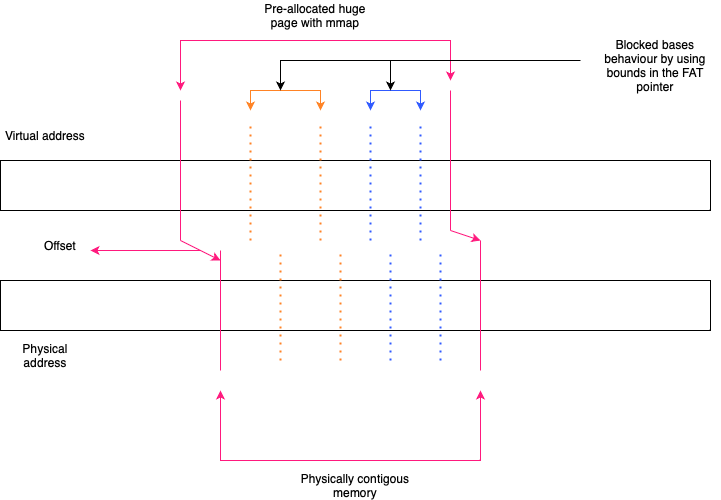

The diagram above was exported from draw.io. Its source (the exported page's mxGraphModel, read from the mxfile embedded in the PNG):
<mxGraphModel dx="474" dy="650" grid="1" gridSize="10" guides="1" tooltips="1" connect="1" arrows="1" fold="1" page="1" pageScale="1" pageWidth="827" pageHeight="1169" math="0" shadow="0">
  <root>
    <mxCell id="0" />
    <mxCell id="1" parent="0" />
    <mxCell id="RUIxxFazN7NTO4uTcuU1-1" value="" style="rounded=0;whiteSpace=wrap;html=1;" vertex="1" parent="1">
      <mxGeometry x="80" y="280" width="710" height="50" as="geometry" />
    </mxCell>
    <mxCell id="RUIxxFazN7NTO4uTcuU1-2" value="" style="rounded=0;whiteSpace=wrap;html=1;" vertex="1" parent="1">
      <mxGeometry x="80" y="400" width="710" height="50" as="geometry" />
    </mxCell>
    <mxCell id="RUIxxFazN7NTO4uTcuU1-3" value="" style="endArrow=none;html=1;rounded=0;strokeColor=#FF197D;" edge="1" parent="1">
      <mxGeometry width="50" height="50" relative="1" as="geometry">
        <mxPoint x="260" y="360" as="sourcePoint" />
        <mxPoint x="260" y="220" as="targetPoint" />
      </mxGeometry>
    </mxCell>
    <mxCell id="RUIxxFazN7NTO4uTcuU1-4" value="" style="endArrow=none;html=1;rounded=0;strokeColor=#FF197D;" edge="1" parent="1">
      <mxGeometry width="50" height="50" relative="1" as="geometry">
        <mxPoint x="530" y="350" as="sourcePoint" />
        <mxPoint x="530" y="210" as="targetPoint" />
      </mxGeometry>
    </mxCell>
    <mxCell id="RUIxxFazN7NTO4uTcuU1-5" value="" style="endArrow=none;html=1;rounded=0;strokeColor=#FF197D;" edge="1" parent="1">
      <mxGeometry width="50" height="50" relative="1" as="geometry">
        <mxPoint x="300" y="490" as="sourcePoint" />
        <mxPoint x="300" y="370" as="targetPoint" />
      </mxGeometry>
    </mxCell>
    <mxCell id="RUIxxFazN7NTO4uTcuU1-6" value="" style="endArrow=none;html=1;rounded=0;strokeColor=#FF197D;" edge="1" parent="1">
      <mxGeometry width="50" height="50" relative="1" as="geometry">
        <mxPoint x="560" y="490" as="sourcePoint" />
        <mxPoint x="560" y="360" as="targetPoint" />
      </mxGeometry>
    </mxCell>
    <mxCell id="RUIxxFazN7NTO4uTcuU1-7" value="" style="endArrow=none;dashed=1;html=1;dashPattern=1 3;strokeWidth=2;rounded=0;strokeColor=#FF8324;" edge="1" parent="1">
      <mxGeometry width="50" height="50" relative="1" as="geometry">
        <mxPoint x="330" y="360" as="sourcePoint" />
        <mxPoint x="330" y="240" as="targetPoint" />
      </mxGeometry>
    </mxCell>
    <mxCell id="RUIxxFazN7NTO4uTcuU1-8" value="" style="endArrow=none;dashed=1;html=1;dashPattern=1 3;strokeWidth=2;rounded=0;strokeColor=#FF8324;" edge="1" parent="1">
      <mxGeometry width="50" height="50" relative="1" as="geometry">
        <mxPoint x="400" y="360" as="sourcePoint" />
        <mxPoint x="400" y="240" as="targetPoint" />
      </mxGeometry>
    </mxCell>
    <mxCell id="RUIxxFazN7NTO4uTcuU1-9" value="" style="endArrow=none;dashed=1;html=1;dashPattern=1 3;strokeWidth=2;rounded=0;strokeColor=#305AFF;" edge="1" parent="1">
      <mxGeometry width="50" height="50" relative="1" as="geometry">
        <mxPoint x="450" y="360" as="sourcePoint" />
        <mxPoint x="450" y="240" as="targetPoint" />
      </mxGeometry>
    </mxCell>
    <mxCell id="RUIxxFazN7NTO4uTcuU1-10" value="" style="endArrow=none;dashed=1;html=1;dashPattern=1 3;strokeWidth=2;rounded=0;strokeColor=#305AFF;" edge="1" parent="1">
      <mxGeometry width="50" height="50" relative="1" as="geometry">
        <mxPoint x="500" y="360" as="sourcePoint" />
        <mxPoint x="500" y="240" as="targetPoint" />
      </mxGeometry>
    </mxCell>
    <mxCell id="RUIxxFazN7NTO4uTcuU1-11" value="" style="endArrow=none;dashed=1;html=1;dashPattern=1 3;strokeWidth=2;rounded=0;strokeColor=#FF8324;" edge="1" parent="1">
      <mxGeometry width="50" height="50" relative="1" as="geometry">
        <mxPoint x="360" y="480" as="sourcePoint" />
        <mxPoint x="360" y="370" as="targetPoint" />
        <Array as="points">
          <mxPoint x="360" y="440" />
        </Array>
      </mxGeometry>
    </mxCell>
    <mxCell id="RUIxxFazN7NTO4uTcuU1-12" value="" style="endArrow=none;dashed=1;html=1;dashPattern=1 3;strokeWidth=2;rounded=0;strokeColor=#FF8324;" edge="1" parent="1">
      <mxGeometry width="50" height="50" relative="1" as="geometry">
        <mxPoint x="420" y="480" as="sourcePoint" />
        <mxPoint x="420" y="370" as="targetPoint" />
      </mxGeometry>
    </mxCell>
    <mxCell id="RUIxxFazN7NTO4uTcuU1-13" value="" style="endArrow=none;dashed=1;html=1;dashPattern=1 3;strokeWidth=2;rounded=0;strokeColor=#305AFF;" edge="1" parent="1">
      <mxGeometry width="50" height="50" relative="1" as="geometry">
        <mxPoint x="470" y="480" as="sourcePoint" />
        <mxPoint x="470" y="370" as="targetPoint" />
      </mxGeometry>
    </mxCell>
    <mxCell id="RUIxxFazN7NTO4uTcuU1-14" value="" style="endArrow=none;dashed=1;html=1;dashPattern=1 3;strokeWidth=2;rounded=0;strokeColor=#305AFF;" edge="1" parent="1">
      <mxGeometry width="50" height="50" relative="1" as="geometry">
        <mxPoint x="520" y="480" as="sourcePoint" />
        <mxPoint x="520" y="370" as="targetPoint" />
      </mxGeometry>
    </mxCell>
    <mxCell id="RUIxxFazN7NTO4uTcuU1-15" value="Virtual address" style="text;html=1;align=center;verticalAlign=middle;whiteSpace=wrap;rounded=0;" vertex="1" parent="1">
      <mxGeometry x="80" y="240" width="90" height="30" as="geometry" />
    </mxCell>
    <mxCell id="RUIxxFazN7NTO4uTcuU1-16" value="Physical address" style="text;html=1;align=center;verticalAlign=middle;whiteSpace=wrap;rounded=0;" vertex="1" parent="1">
      <mxGeometry x="80" y="460" width="90" height="30" as="geometry" />
    </mxCell>
    <mxCell id="RUIxxFazN7NTO4uTcuU1-17" value="" style="endArrow=classic;startArrow=classic;html=1;rounded=0;strokeColor=#FF197D;" edge="1" parent="1">
      <mxGeometry width="50" height="50" relative="1" as="geometry">
        <mxPoint x="260" y="210" as="sourcePoint" />
        <mxPoint x="530" y="200" as="targetPoint" />
        <Array as="points">
          <mxPoint x="260" y="160" />
          <mxPoint x="410" y="160" />
          <mxPoint x="530" y="160" />
        </Array>
      </mxGeometry>
    </mxCell>
    <mxCell id="RUIxxFazN7NTO4uTcuU1-18" value="Pre-allocated huge page with mmap" style="text;html=1;align=center;verticalAlign=middle;whiteSpace=wrap;rounded=0;" vertex="1" parent="1">
      <mxGeometry x="330" y="120" width="130" height="30" as="geometry" />
    </mxCell>
    <mxCell id="RUIxxFazN7NTO4uTcuU1-19" value="" style="endArrow=classic;startArrow=classic;html=1;rounded=0;strokeColor=#FF8324;" edge="1" parent="1">
      <mxGeometry width="50" height="50" relative="1" as="geometry">
        <mxPoint x="330" y="230" as="sourcePoint" />
        <mxPoint x="400" y="230" as="targetPoint" />
        <Array as="points">
          <mxPoint x="330" y="210" />
          <mxPoint x="400" y="210" />
        </Array>
      </mxGeometry>
    </mxCell>
    <mxCell id="RUIxxFazN7NTO4uTcuU1-20" value="" style="endArrow=classic;startArrow=classic;html=1;rounded=0;strokeColor=#305AFF;" edge="1" parent="1">
      <mxGeometry width="50" height="50" relative="1" as="geometry">
        <mxPoint x="450" y="230" as="sourcePoint" />
        <mxPoint x="500" y="230" as="targetPoint" />
        <Array as="points">
          <mxPoint x="450" y="210" />
          <mxPoint x="500" y="210" />
        </Array>
      </mxGeometry>
    </mxCell>
    <mxCell id="RUIxxFazN7NTO4uTcuU1-21" value="" style="endArrow=classic;startArrow=classic;html=1;rounded=0;strokeColor=#FF197D;" edge="1" parent="1">
      <mxGeometry width="50" height="50" relative="1" as="geometry">
        <mxPoint x="300" y="510" as="sourcePoint" />
        <mxPoint x="560" y="510" as="targetPoint" />
        <Array as="points">
          <mxPoint x="300" y="580" />
          <mxPoint x="470" y="580" />
          <mxPoint x="560" y="580" />
        </Array>
      </mxGeometry>
    </mxCell>
    <mxCell id="RUIxxFazN7NTO4uTcuU1-22" value="Physically contigous memory" style="text;html=1;align=center;verticalAlign=middle;whiteSpace=wrap;rounded=0;" vertex="1" parent="1">
      <mxGeometry x="370" y="590" width="130" height="30" as="geometry" />
    </mxCell>
    <mxCell id="RUIxxFazN7NTO4uTcuU1-23" value="" style="endArrow=classic;html=1;rounded=0;" edge="1" parent="1">
      <mxGeometry width="50" height="50" relative="1" as="geometry">
        <mxPoint x="660" y="180" as="sourcePoint" />
        <mxPoint x="360" y="210" as="targetPoint" />
        <Array as="points">
          <mxPoint x="360" y="180" />
        </Array>
      </mxGeometry>
    </mxCell>
    <mxCell id="RUIxxFazN7NTO4uTcuU1-24" value="" style="endArrow=classic;html=1;rounded=0;" edge="1" parent="1">
      <mxGeometry width="50" height="50" relative="1" as="geometry">
        <mxPoint x="470" y="180" as="sourcePoint" />
        <mxPoint x="470" y="210" as="targetPoint" />
      </mxGeometry>
    </mxCell>
    <mxCell id="RUIxxFazN7NTO4uTcuU1-25" value="Blocked bases behaviour by using bounds in the FAT pointer" style="text;html=1;align=center;verticalAlign=middle;whiteSpace=wrap;rounded=0;" vertex="1" parent="1">
      <mxGeometry x="670" y="170" width="130" height="30" as="geometry" />
    </mxCell>
    <mxCell id="RUIxxFazN7NTO4uTcuU1-26" value="" style="endArrow=classic;html=1;rounded=0;strokeColor=#FF197D;" edge="1" parent="1">
      <mxGeometry width="50" height="50" relative="1" as="geometry">
        <mxPoint x="260" y="360" as="sourcePoint" />
        <mxPoint x="300" y="380" as="targetPoint" />
      </mxGeometry>
    </mxCell>
    <mxCell id="RUIxxFazN7NTO4uTcuU1-27" value="" style="endArrow=classic;html=1;rounded=0;strokeColor=#FF197D;" edge="1" parent="1">
      <mxGeometry width="50" height="50" relative="1" as="geometry">
        <mxPoint x="530" y="350" as="sourcePoint" />
        <mxPoint x="560" y="360" as="targetPoint" />
      </mxGeometry>
    </mxCell>
    <mxCell id="RUIxxFazN7NTO4uTcuU1-28" value="" style="endArrow=classic;html=1;rounded=0;strokeColor=#FF197D;" edge="1" parent="1">
      <mxGeometry width="50" height="50" relative="1" as="geometry">
        <mxPoint x="280" y="370" as="sourcePoint" />
        <mxPoint x="170" y="370" as="targetPoint" />
      </mxGeometry>
    </mxCell>
    <mxCell id="RUIxxFazN7NTO4uTcuU1-29" value="Offset" style="text;html=1;align=center;verticalAlign=middle;whiteSpace=wrap;rounded=0;" vertex="1" parent="1">
      <mxGeometry x="110" y="350" width="60" height="30" as="geometry" />
    </mxCell>
  </root>
</mxGraphModel>